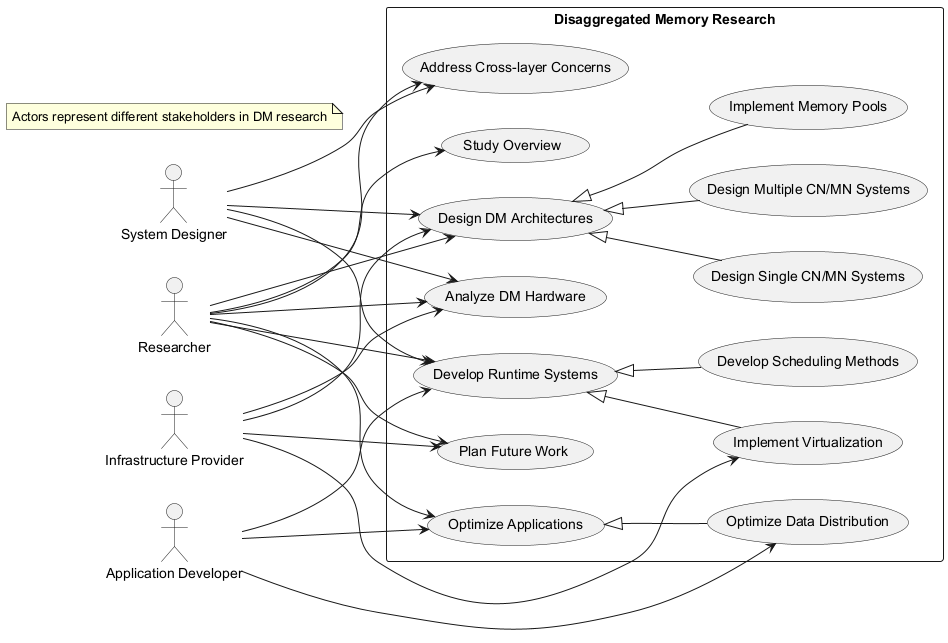

The diagram above was rendered by PlantUML. Its source (embedded in the PNG):
@startuml
left to right direction

actor "Researcher" as researcher
actor "System Designer" as designer
actor "Application Developer" as developer
actor "Infrastructure Provider" as provider

rectangle "Disaggregated Memory Research" {
  usecase "Study Overview" as overview
  usecase "Analyze DM Hardware" as hardware
  usecase "Design DM Architectures" as architecture
  usecase "Develop Runtime Systems" as runtime
  usecase "Optimize Applications" as optimization
  usecase "Address Cross-layer Concerns" as crosslayer
  usecase "Plan Future Work" as future
  
  usecase "Design Single CN/MN Systems" as singlecn
  usecase "Design Multiple CN/MN Systems" as multiplecn
  usecase "Implement Memory Pools" as mempools
  usecase "Develop Scheduling Methods" as scheduling
  usecase "Implement Virtualization" as virtualization
  usecase "Optimize Data Distribution" as datadist
  
  architecture <|-- singlecn
  architecture <|-- multiplecn
  architecture <|-- mempools
  runtime <|-- scheduling
  runtime <|-- virtualization
  optimization <|-- datadist
}

researcher --> overview
researcher --> hardware
researcher --> architecture
researcher --> runtime
researcher --> optimization
researcher --> crosslayer
researcher --> future

designer --> hardware
designer --> architecture
designer --> runtime
designer --> crosslayer

developer --> optimization
developer --> runtime
developer --> datadist

provider --> hardware
provider --> architecture
provider --> virtualization
provider --> future

note "Actors represent different stakeholders in DM research" as N1
@enduml